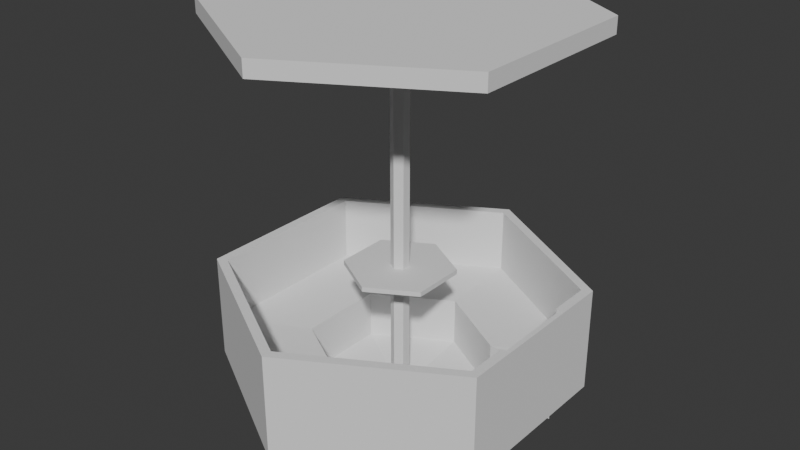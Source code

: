 # Source: FerrisWheel01GondolaA.blend  (saved by Blender 4.0.36; exported with 4.5.12 LTS)
import bpy
from mathutils import Matrix  # noqa: F401  (used for matrix-valued properties, if any)

bpy.ops.wm.read_factory_settings(use_empty=True)
scene = bpy.context.scene
scene.name = 'Scene'

# ---- collections
col_collection = bpy.data.collections.new('Collection'); scene.collection.children.link(col_collection)

# ---- world
world_world = bpy.data.worlds.new('World'); scene.world = world_world
world_world.use_nodes = True; world_world.node_tree.nodes.clear()
_N = world_world.node_tree.nodes; _L = world_world.node_tree.links
n0 = _N.new('ShaderNodeOutputWorld'); n0.name = 'World Output'; n0.location = (300, 300)
n1 = _N.new('ShaderNodeBackground'); n1.name = 'Background'; n1.location = (10, 300)
n1.inputs[0].default_value = (0.05088, 0.05088, 0.05088, 1.0)
_L.new(n1.outputs[0], n0.inputs[0])
n0.is_active_output = True
world_world.color = (0.05088, 0.05088, 0.05088)
world_world.use_sun_shadow = False
world_world.sun_shadow_jitter_overblur = 0.0

# ---- meshes
me_circle = bpy.data.meshes.new('Circle')
me_circle.from_pydata([(5.588e-09, 0.2204, -2.384e-07), (-0.1939, 0.1085, -2.384e-07), (-0.1939, -0.1153, -2.384e-07), (5.588e-09, -0.2273, -2.384e-07), (0.1939, -0.1153, -2.384e-07), (0.1939, 0.1085, -2.384e-07), (0.1826, 0.102, -0.3231), (0.1826, -0.1088, -0.3231), (-0.1939, -0.1153, -0.02), (5.588e-09, -0.2273, -0.02), (-0.1826, 0.102, -0.3231), (5.588e-09, 0.2204, -0.3231), (2.328e-07, 0.007774, -0.02), (-0.009693, 0.002178, -0.02), (-0.009693, -0.009015, -0.02), (2.328e-07, -0.01461, -0.02), (0.009694, -0.009015, -0.02), (0.009694, 0.002178, -0.02), (-0.009693, 0.002178, -0.5), (2.328e-07, 0.007774, -0.5), (-0.009693, -0.009015, -0.5), (2.328e-07, -0.01461, -0.5), (0.009694, -0.009015, -0.5), (0.009694, 0.002178, -0.5), (5.588e-09, 0.2204, -0.02), (-0.1939, 0.1085, -0.02), (5.588e-09, -0.2273, -0.3231), (-0.1826, -0.1088, -0.3231), (0.1939, -0.1153, -0.02), (0.1939, 0.1085, -0.02), (0.0, -0.2273, -0.4556), (0.0, 0.2204, -0.4556), (0.1939, -0.1153, -0.4556), (-0.1939, -0.1153, -0.4556), (-0.1939, 0.1085, -0.4556), (0.1939, 0.1085, -0.4556), (-0.03877, 0.01897, -0.5156), (3.725e-09, 0.04135, -0.5156), (0.03877, 0.01897, -0.5156), (0.03877, -0.0258, -0.5156), (-0.03877, -0.0258, -0.5156), (3.725e-09, -0.04819, -0.5156), (0.1939, -0.1153, -0.3231), (0.0, -0.2142, -0.3231), (-0.1939, -0.1153, -0.3231), (-0.1939, 0.1085, -0.3231), (0.0, 0.2074, -0.3231), (0.1939, 0.1085, -0.3231), (-5.588e-09, -0.2142, -0.4556), (-5.588e-09, 0.2074, -0.4556), (0.1826, -0.1088, -0.4556), (-0.1826, -0.1088, -0.4556), (-0.1826, 0.102, -0.4556), (0.1826, 0.102, -0.4556), (2.701e-07, -0.05361, -0.4806), (2.701e-07, 0.04677, -0.4806), (0.04347, -0.02851, -0.4806), (-0.04347, -0.02851, -0.4806), (-0.04347, 0.02168, -0.4806), (0.04347, 0.02168, -0.4806), (-5.588e-09, -0.2142, -0.4056), (-5.588e-09, 0.2074, -0.4056), (0.1826, -0.1088, -0.4056), (-0.1826, -0.1088, -0.4056), (-0.1826, 0.102, -0.4056), (0.1826, 0.102, -0.4056), (3.316e-07, -0.1132, -0.4103), (3.316e-07, 0.1064, -0.4103), (0.09509, -0.05832, -0.4103), (-0.09509, -0.05832, -0.4103), (-0.09509, 0.05148, -0.4103), (0.09509, 0.05148, -0.4103), (3.316e-07, -0.1132, -0.476), (3.316e-07, 0.1064, -0.476), (0.09509, -0.05832, -0.476), (-0.09509, -0.05832, -0.476), (-0.09509, 0.05148, -0.476), (0.09509, 0.05148, -0.476), (0.1826, 0.102, -0.3231), (0.1826, -0.1088, -0.3231), (0.1939, -0.1153, -0.4556), (0.1939, 0.1085, -0.4556), (0.1939, -0.1153, -0.3231), (0.1939, 0.1085, -0.3231), (0.1826, -0.1088, -0.4556), (0.1826, 0.102, -0.4556), (0.1939, 0.04966, -0.4556), (0.1939, -0.0565, -0.4556), (0.1939, 0.04966, -0.3231), (0.1939, -0.0565, -0.3231), (0.1826, 0.04966, -0.3231), (0.1826, -0.0565, -0.3231), (0.1826, 0.04966, -0.4556), (0.1826, -0.0565, -0.4556), (0.1826, -0.05832, -0.4103), (0.1826, 0.05148, -0.4103), (0.1826, -0.05832, -0.4556), (0.1826, 0.05148, -0.476), (1.732e-07, 0.06374, -0.3101), (-0.05816, 0.03016, -0.3101), (-0.05816, -0.037, -0.3101), (1.732e-07, -0.07058, -0.3101), (0.05816, -0.037, -0.3101), (0.05816, 0.03016, -0.3101), (-0.05816, -0.037, -0.3161), (1.732e-07, -0.07058, -0.3161), (1.732e-07, 0.06374, -0.3161), (-0.05816, 0.03016, -0.3161), (0.05816, -0.037, -0.3161), (0.05816, 0.03016, -0.3161), (0.1939, 0.04966, -0.4556), (0.1939, 0.04966, -0.3231), (0.1879, 0.04966, -0.3231), (0.1879, 0.04966, -0.4556), (0.1939, 0.04435, -0.4556), (0.1939, 0.04435, -0.3231), (0.1879, 0.04435, -0.3231), (0.1879, 0.04435, -0.4556)], [], [(4, 3, 9, 28), (2, 1, 25, 8), (5, 4, 28, 29), (3, 2, 8, 9), (1, 0, 24, 25), (0, 5, 29, 24), (4, 5, 0, 3), (1, 2, 3, 0), (28, 29, 24, 9), (14, 15, 21, 20), (12, 13, 18, 19), (17, 12, 19, 23), (15, 16, 22, 21), (13, 14, 20, 18), (16, 17, 23, 22), (25, 8, 9, 24), (43, 27, 51, 48), (31, 34, 36, 37), (34, 33, 40, 36), (45, 44, 33, 34), (11, 45, 34, 31), (47, 11, 31, 35), (26, 42, 32, 30), (44, 26, 30, 33), (39, 38, 37, 41), (36, 40, 41, 37), (30, 32, 39, 41), (33, 30, 41, 40), (35, 31, 37, 38), (32, 35, 38, 39), (43, 7, 42, 26), (10, 27, 44, 45), (6, 46, 11, 47), (46, 10, 45, 11), (27, 43, 26, 44), (53, 50, 56, 59), (48, 51, 57, 54), (27, 10, 52, 51), (10, 46, 49, 52), (46, 6, 53, 49), (7, 43, 48, 50), (56, 54, 55, 59), (58, 55, 54, 57), (51, 52, 58, 57), (52, 49, 55, 58), (49, 53, 59, 55), (50, 48, 54, 56), (60, 63, 69, 66), (63, 64, 70, 69), (64, 61, 67, 70), (61, 65, 71, 67), (62, 60, 66, 68), (70, 67, 73, 76), (67, 71, 77, 73), (68, 66, 72, 74), (66, 69, 75, 72), (69, 70, 76, 75), (91, 79, 84, 93), (88, 83, 81, 86), (90, 78, 83, 88), (79, 91, 89, 82), (82, 89, 87, 80), (78, 90, 92, 85), (91, 93, 87, 89), (90, 88, 86, 92), (71, 65, 85, 77), (68, 74, 50, 62), (74, 68, 94, 96), (71, 77, 97, 95), (68, 62, 94), (71, 95, 65), (102, 101, 105, 108), (100, 99, 107, 104), (103, 102, 108, 109), (101, 100, 104, 105), (99, 98, 106, 107), (98, 103, 109, 106), (102, 103, 98, 101), (99, 100, 101, 98), (108, 109, 106, 105), (107, 104, 105, 106), (116, 112, 111, 115), (115, 111, 110, 114), (112, 116, 117, 113), (117, 116, 115, 114)])
_uv = me_circle.uv_layers.new(name='UVMap')
_uv.uv.foreach_set('vector', [0.0, 0.0, 0.0, 0.0, 0.0, 0.0, 0.0, 0.0, 0.0, 0.0, 0.0, 0.0, 0.0, 0.0, 0.0, 0.0, 0.0, 0.0, 0.0, 0.0, 0.0, 0.0, 0.0, 0.0, 0.0, 0.0, 0.0, 0.0, 0.0, 0.0, 0.0, 0.0, 0.0, 0.0, 0.0, 0.0, 0.0, 0.0, 0.0, 0.0, 0.0, 0.0, 0.0, 0.0, 0.0, 0.0, 0.0, 0.0, 0.0, 0.0, 0.0, 0.0, 0.0, 0.0, 0.0, 0.0, 0.0, 0.0, 0.0, 0.0, 0.0, 0.0, 0.0, 0.0, 0.0, 0.0, 0.0, 0.0, 0.0, 0.0, 0.0, 0.0, 0.0, 0.0, 0.0, 0.0, 0.0, 0.0, 0.0, 0.0, 0.0, 0.0, 0.0, 0.0, 0.0, 0.0, 0.0, 0.0, 0.0, 0.0, 0.0, 0.0, 0.0, 0.0, 0.0, 0.0, 0.0, 0.0, 0.0, 0.0, 0.0, 0.0, 0.0, 0.0, 0.0, 0.0, 0.0, 0.0, 0.0, 0.0, 0.0, 0.0, 0.0, 0.0, 0.0, 0.0, 0.0, 0.0, 0.0, 0.0, 0.0, 0.0, 0.0, 0.0, 0.0, 0.0, 0.0, 0.0, 0.0, 0.0, 0.0, 0.0, 0.0, 0.0, 0.0, 0.0, 0.0, 0.0, 0.0, 0.0, 0.0, 0.0, 0.0, 0.0, 0.0, 0.0, 0.0, 0.0, 0.0, 0.0, 0.0, 0.0, 0.0, 0.0, 0.0, 0.0, 0.0, 0.0, 0.0, 0.0, 0.0, 0.0, 0.0, 0.0, 0.0, 0.0, 0.0, 0.0, 0.0, 0.0, 0.0, 0.0, 0.0, 0.0, 0.0, 0.0, 0.0, 0.0, 0.0, 0.0, 0.0, 0.0, 0.0, 0.0, 0.0, 0.0, 0.0, 0.0, 0.0, 0.0, 0.0, 0.0, 0.0, 0.0, 0.0, 0.0, 0.0, 0.0, 0.0, 0.0, 0.0, 0.0, 0.0, 0.0, 0.0, 0.0, 0.0, 0.0, 0.0, 0.0, 0.0, 0.0, 0.0, 0.0, 0.0, 0.0, 0.0, 0.0, 0.0, 0.0, 0.0, 0.0, 0.0, 0.0, 0.0, 0.0, 0.0, 0.0, 0.0, 0.0, 0.0, 0.0, 0.0, 0.0, 0.0, 0.0, 0.0, 0.0, 0.0, 0.0, 0.0, 0.0, 0.0, 0.0, 0.0, 0.0, 0.0, 0.0, 0.0, 0.0, 0.0, 0.0, 0.0, 0.0, 0.0, 0.0, 0.0, 0.0, 0.0, 0.0, 0.0, 0.0, 0.0, 0.0, 0.0, 0.0, 0.0, 0.0, 0.0, 0.0, 0.0, 0.0, 0.0, 0.0, 0.0, 0.0, 0.0, 0.0, 0.0, 0.0, 0.0, 0.0, 0.0, 0.0, 0.0, 0.0, 0.0, 0.0, 0.0, 0.0, 0.0, 0.0, 0.0, 0.0, 0.0, 0.0, 0.0, 0.0, 0.0, 0.0, 0.0, 0.0, 0.0, 0.0, 0.0, 0.0, 0.0, 0.0, 0.0, 0.0, 0.0, 0.0, 0.0, 0.0, 0.0, 0.0, 0.0, 0.0, 0.0, 0.0, 0.0, 0.0, 0.0, 0.0, 0.0, 0.0, 0.0, 0.0, 0.0, 0.0, 0.0, 0.0, 0.0, 0.0, 0.0, 0.0, 0.0, 0.0, 0.0, 0.0, 0.0, 0.0, 0.0, 0.0, 0.0, 0.0, 0.0, 0.0, 0.0, 0.0, 0.0, 0.0, 0.0, 0.0, 0.0, 0.0, 0.0, 0.0, 0.0, 0.0, 0.0, 0.0, 0.0, 0.0, 0.0, 0.0, 0.0, 0.0, 0.0, 0.0, 0.0, 0.0, 0.0, 0.0, 0.0, 0.0, 0.0, 0.0, 0.0, 0.0, 0.0, 0.0, 0.0, 0.0, 0.0, 0.0, 0.0, 0.0, 0.0, 0.0, 0.0, 0.0, 0.0, 0.0, 0.0, 0.0, 0.0, 0.0, 0.0, 0.0, 0.0, 0.0, 0.0, 0.0, 0.0, 0.0, 0.0, 0.0, 0.0, 0.0, 0.0, 0.0, 0.0, 0.0, 0.0, 0.0, 0.0, 0.0, 0.0, 0.0, 0.0, 0.0, 0.0, 0.0, 0.0, 0.0, 0.0, 0.0, 0.0, 0.0, 0.0, 0.0, 0.0, 0.0, 0.0, 0.0, 0.0, 0.0, 0.0, 0.0, 0.0, 0.0, 0.0, 0.0, 0.0, 0.0, 0.0, 0.0, 0.0, 0.0, 0.0, 0.0, 0.0, 0.0, 0.0, 0.0, 0.0, 0.0, 0.0, 0.0, 0.0, 0.0, 0.0, 0.0, 0.0, 0.0, 0.0, 0.0, 0.0, 0.0, 0.0, 0.0, 0.0, 0.0, 0.0, 0.0, 0.0, 0.0, 0.0, 0.0, 0.0, 0.0, 0.0, 0.0, 0.0, 0.0, 0.0, 0.0, 0.0, 0.0, 0.0, 0.0, 0.0, 0.0, 0.0, 0.0, 0.0, 0.0, 0.0, 0.0, 0.0, 0.0, 0.0, 0.0, 0.0, 0.0, 0.0, 0.0, 0.0, 0.0, 0.0, 0.0, 0.0, 0.0, 0.0, 0.0, 0.0, 0.0, 0.0, 0.0, 0.0, 0.0, 0.0, 0.0, 0.0, 0.0, 0.0, 0.0, 0.0, 0.0, 0.0, 0.0, 0.0, 0.0, 0.0, 0.0, 0.0, 0.0, 0.0, 0.0, 0.0, 0.0, 0.0, 0.0, 0.0, 0.0, 0.0, 0.0, 0.0, 0.0, 0.0, 0.0, 0.0, 0.0, 0.0, 0.0, 0.0, 0.0, 0.0, 0.0, 0.0, 0.0, 0.0, 0.0, 0.0, 0.0, 0.0, 0.0, 0.0, 0.0, 0.0, 0.0, 0.0, 0.0, 0.0, 0.0, 0.0, 0.0, 0.0, 0.0, 0.0, 0.0, 0.0, 0.0, 0.0, 0.0, 0.0, 0.0, 0.0, 0.0, 0.0, 0.0, 0.0, 0.0, 0.0, 0.0, 0.0, 0.0, 0.0, 0.0, 0.0, 0.0, 0.0, 0.0, 0.0, 0.0, 0.0, 0.0, 0.0, 0.0, 0.0, 0.0, 0.0, 0.0, 0.0, 0.0, 0.0, 0.0, 0.0, 0.0, 0.0, 0.0, 0.0, 0.0, 0.0, 0.0, 0.0, 0.0, 0.0, 0.0, 0.0, 0.0, 0.0, 0.0, 0.0, 0.0, 0.0, 0.0, 0.0, 0.0, 0.0, 0.0, 0.0, 0.0, 0.0, 0.0, 0.0, 0.0, 0.0, 0.0, 0.0, 0.0, 0.0, 0.0, 0.0, 0.0, 0.0, 0.0, 0.0, 0.0, 0.0, 0.0, 0.0, 0.0, 0.0, 0.0, 0.0, 0.0, 0.0, 0.0, 0.0, 0.0, 0.0, 0.0, 0.0, 0.0])
me_circle.update()
me_circle_002 = bpy.data.meshes.new('Circle.002')
me_circle_002.from_pydata([(0.03231, -0.1043, -0.5819), (0.03231, -0.1043, -0.4494), (0.02631, -0.1043, -0.4494), (0.02631, -0.1043, -0.5819), (0.03231, -0.003419, -0.5819), (0.03231, -0.003419, -0.4494), (0.02631, -0.003419, -0.4494), (0.02631, -0.003419, -0.5819)], [], [(6, 2, 3, 7), (1, 5, 4, 0), (2, 6, 5, 1), (1, 0, 3, 2), (7, 4, 5, 6), (0, 4, 7, 3)])
_uv = me_circle_002.uv_layers.new(name='UVMap')
_uv.uv.foreach_set('vector', [0.0, 0.0, 0.0, 0.0, 0.0, 0.0, 0.0, 0.0, 0.0, 0.0, 0.0, 0.0, 0.0, 0.0, 0.0, 0.0, 0.0, 0.0, 0.0, 0.0, 0.0, 0.0, 0.0, 0.0, 0.0, 0.0, 0.0, 0.0, 0.0, 0.0, 0.0, 0.0, 0.0, 0.0, 0.0, 0.0, 0.0, 0.0, 0.0, 0.0, 0.0, 0.0, 0.0, 0.0, 0.0, 0.0, 0.0, 0.0])
me_circle_002.update()

# ---- objects
ob_gondolaa = bpy.data.objects.new('GondolaA', me_circle)
ob_gondolaa_door = bpy.data.objects.new('GondolaA-Door', me_circle_002)

# ---- transforms, parenting, visibility, modifiers, constraints
ob_gondolaa.location = (0.0, 0.0, 0.0)
ob_gondolaa_door.location = (0.1616, 0.04777, 0.1262)

# ---- collection membership
col_collection.objects.link(ob_gondolaa)
col_collection.objects.link(ob_gondolaa_door)

# ---- scene / render settings (as saved in the file)
scene.frame_start = 1; scene.frame_end = 250; scene.frame_set(1)
scene.render.engine = 'BLENDER_EEVEE_NEXT'
scene.cycles.sampling_pattern = 'TABULATED_SOBOL'
bpy.context.view_layer.update()

# ---- added for rendering (the .blend has no active camera and no usable light): camera, sun
cam_auto = bpy.data.cameras.new('AutoCamera')
cam_auto.lens = 50.0
cam_auto.sensor_width = 36.0
cam_auto.clip_end = 1000.0
ob_auto_camera = bpy.data.objects.new('AutoCamera', cam_auto)
scene.collection.objects.link(ob_auto_camera)
ob_auto_camera.location = (0.726574, -0.875307, 0.323437)
ob_auto_camera.rotation_euler = (1.09748, -7.21219e-08, 0.694738)
scene.camera = ob_auto_camera
light_auto_sun = bpy.data.lights.new('AutoSun', 'SUN')
light_auto_sun.energy = 3.0
light_auto_sun.angle = 0.0523599
ob_auto_sun = bpy.data.objects.new('AutoSun', light_auto_sun)
scene.collection.objects.link(ob_auto_sun)
ob_auto_sun.rotation_euler = (0.872665, 0.174533, 0.523599)
bpy.context.view_layer.update()
